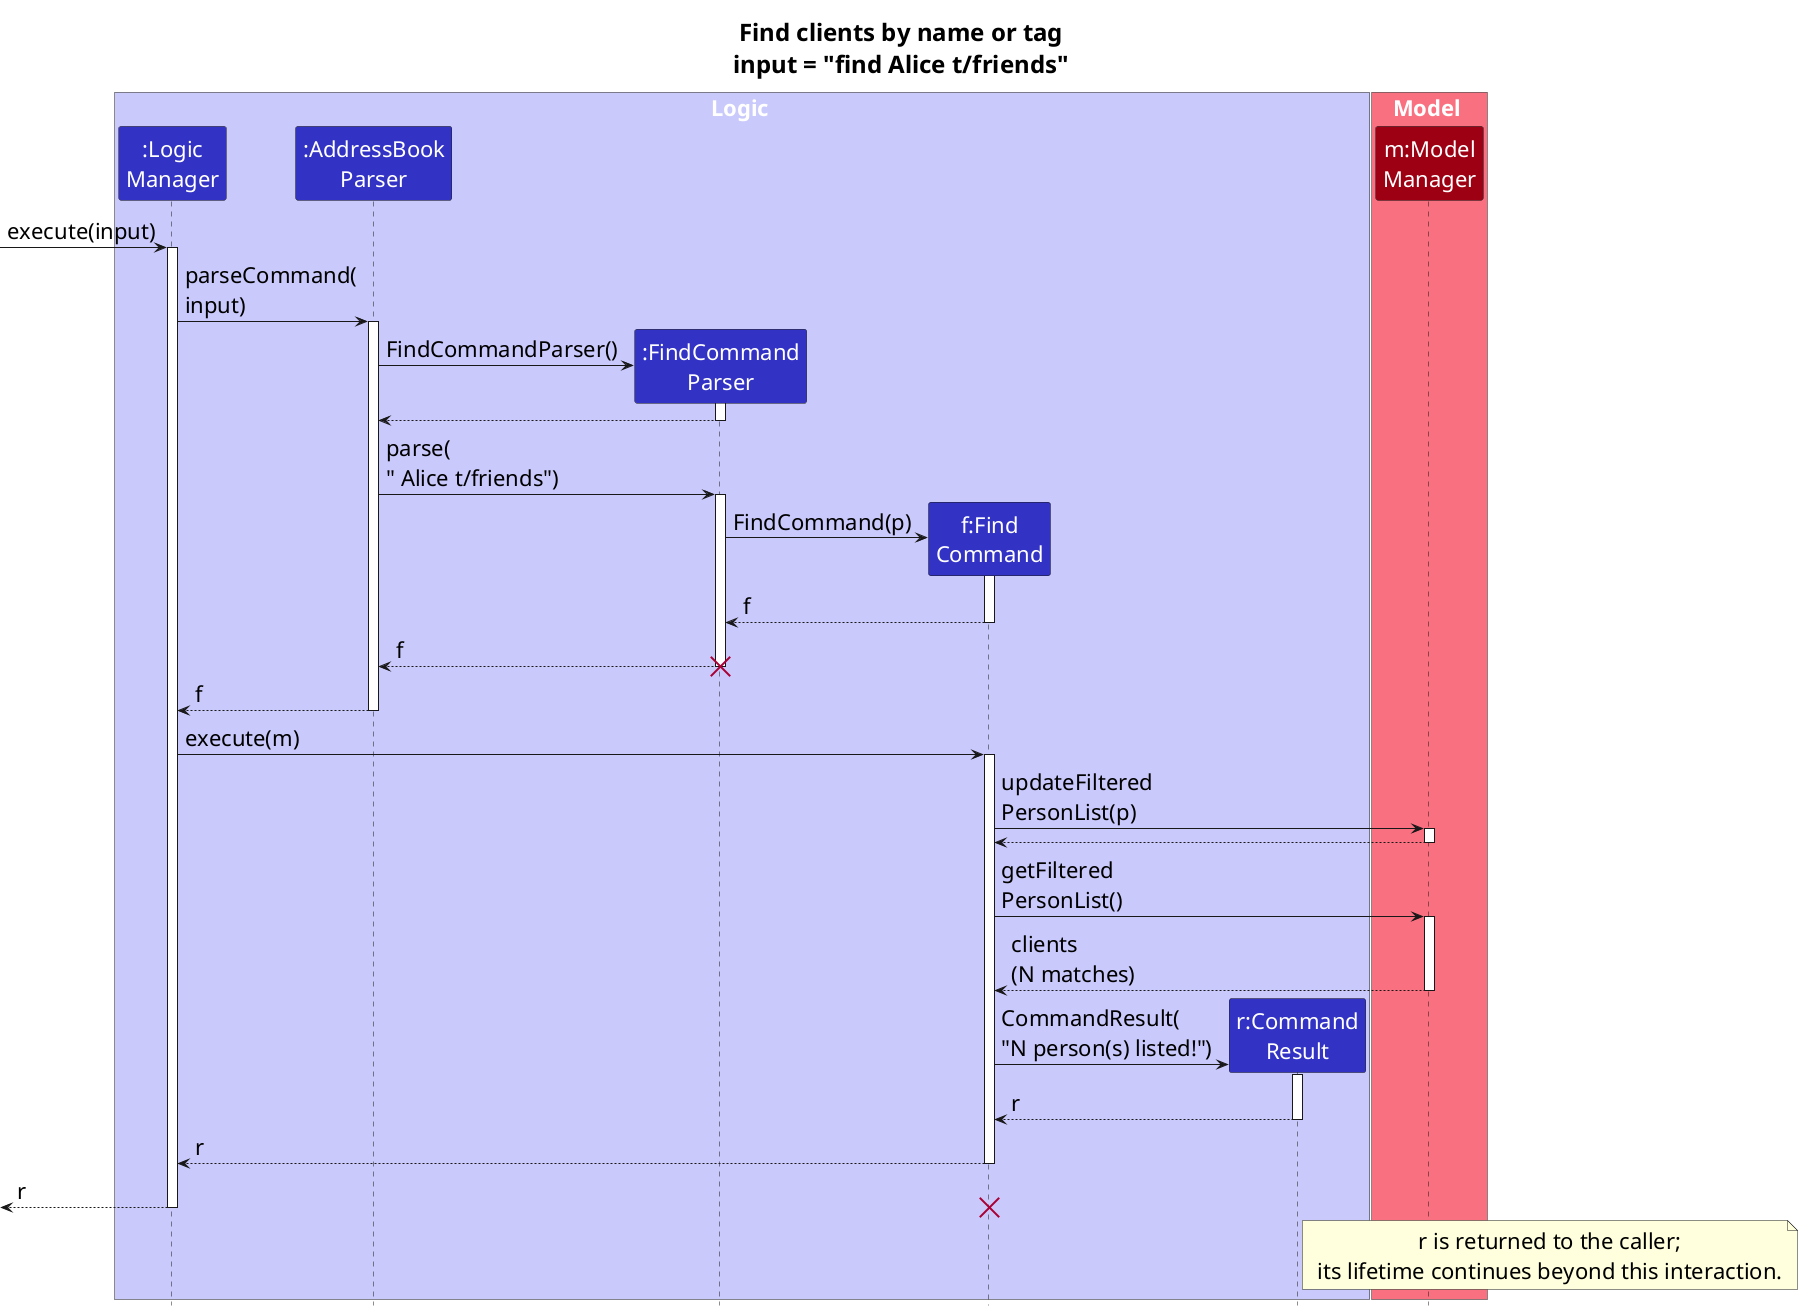

The diagram above was rendered by PlantUML. Its source (embedded in the PNG):
@startuml
!include style.puml
skinparam ArrowFontStyle plain
skinparam DefaultFontSize 22
skinparam TitleFontSize 24
skinparam Sequence {
    ArrowFontSize 22
    ParticipantFontSize 22
    BoxFontSize 22
    MessageAlign left
}
skinparam NoteFontSize 22
skinparam ParticipantPadding 0

title Find clients by name or tag\ninput = "find Alice t/friends"

box Logic LOGIC_COLOR_T1
participant ":Logic\nManager" as LogicManager LOGIC_COLOR
participant ":AddressBook\nParser" as AddressBookParser LOGIC_COLOR
participant ":FindCommand\nParser" as FindCommandParser LOGIC_COLOR
participant "f:Find\nCommand" as FindCommand LOGIC_COLOR
participant "r:Command\nResult" as CommandResult LOGIC_COLOR
end box

box Model MODEL_COLOR_T1
participant "m:Model\nManager" as Model MODEL_COLOR
end box

[-> LogicManager : execute(input)
activate LogicManager

LogicManager -> AddressBookParser : parseCommand(\ninput)
activate AddressBookParser

create FindCommandParser
AddressBookParser -> FindCommandParser : FindCommandParser()
activate FindCommandParser
FindCommandParser --> AddressBookParser
deactivate FindCommandParser

AddressBookParser -> FindCommandParser : parse(\n" Alice t/friends")
activate FindCommandParser

create FindCommand
FindCommandParser -> FindCommand : FindCommand(p)
activate FindCommand
FindCommand --> FindCommandParser : f
deactivate FindCommand

FindCommandParser --> AddressBookParser : f
deactivate FindCommandParser
destroy FindCommandParser

AddressBookParser --> LogicManager : f
deactivate AddressBookParser

LogicManager -> FindCommand : execute(m)
activate FindCommand

FindCommand -> Model : updateFiltered\nPersonList(p)
activate Model
Model --> FindCommand
deactivate Model

FindCommand -> Model : getFiltered\nPersonList()
activate Model
Model --> FindCommand : clients\n(N matches)
deactivate Model

create CommandResult
FindCommand -> CommandResult ++ : CommandResult(\n"N person(s) listed!")
CommandResult --> FindCommand : r
deactivate CommandResult

FindCommand --> LogicManager : r
deactivate FindCommand

[<-- LogicManager : r
destroy FindCommand
deactivate LogicManager

note right of CommandResult
    r is returned to the caller;
    its lifetime continues beyond this interaction.
end note
@enduml